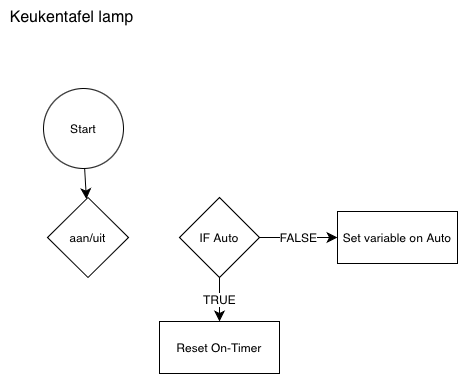

The diagram above was exported from draw.io. Its source (the exported page's mxGraphModel, read from the mxfile embedded in the PNG):
<mxGraphModel dx="1478" dy="988" grid="0" gridSize="10" guides="1" tooltips="1" connect="1" arrows="1" fold="1" page="0" pageScale="1" pageWidth="827" pageHeight="1169" math="0" shadow="0">
  <root>
    <mxCell id="0" />
    <mxCell id="1" parent="0" />
    <mxCell id="bYr6UDOKyCfPZanUzreE-1" value="Set variable on Auto" style="rounded=0;whiteSpace=wrap;html=1;" vertex="1" parent="1">
      <mxGeometry x="240" y="126" width="120" height="52" as="geometry" />
    </mxCell>
    <mxCell id="bYr6UDOKyCfPZanUzreE-14" value="Reset On-Timer" style="rounded=0;whiteSpace=wrap;html=1;" vertex="1" parent="1">
      <mxGeometry x="62" y="236" width="120" height="52" as="geometry" />
    </mxCell>
    <mxCell id="bYr6UDOKyCfPZanUzreE-4" value="aan/uit" style="rhombus;whiteSpace=wrap;html=1;" vertex="1" parent="1">
      <mxGeometry x="-50" y="112" width="81" height="80" as="geometry" />
    </mxCell>
    <mxCell id="bYr6UDOKyCfPZanUzreE-10" value="" style="edgeStyle=none;curved=1;rounded=0;orthogonalLoop=1;jettySize=auto;html=1;fontSize=12;startSize=8;endSize=8;" edge="1" parent="1" source="bYr6UDOKyCfPZanUzreE-5" target="bYr6UDOKyCfPZanUzreE-4">
      <mxGeometry relative="1" as="geometry" />
    </mxCell>
    <mxCell id="bYr6UDOKyCfPZanUzreE-5" value="Start" style="ellipse;whiteSpace=wrap;html=1;" vertex="1" parent="1">
      <mxGeometry x="-54" y="3" width="80" height="80" as="geometry" />
    </mxCell>
    <mxCell id="bYr6UDOKyCfPZanUzreE-6" value="Keukentafel lamp" style="text;html=1;align=center;verticalAlign=middle;resizable=0;points=[];autosize=1;strokeColor=none;fillColor=none;fontSize=16;" vertex="1" parent="1">
      <mxGeometry x="-97" y="-85" width="142" height="31" as="geometry" />
    </mxCell>
    <mxCell id="bYr6UDOKyCfPZanUzreE-13" value="FALSE" style="edgeStyle=none;curved=1;rounded=0;orthogonalLoop=1;jettySize=auto;html=1;fontSize=12;startSize=8;endSize=8;" edge="1" parent="1" source="bYr6UDOKyCfPZanUzreE-12" target="bYr6UDOKyCfPZanUzreE-1">
      <mxGeometry relative="1" as="geometry" />
    </mxCell>
    <mxCell id="bYr6UDOKyCfPZanUzreE-15" value="TRUE" style="edgeStyle=none;curved=1;rounded=0;orthogonalLoop=1;jettySize=auto;html=1;fontSize=12;startSize=8;endSize=8;" edge="1" parent="1" source="bYr6UDOKyCfPZanUzreE-12" target="bYr6UDOKyCfPZanUzreE-14">
      <mxGeometry relative="1" as="geometry" />
    </mxCell>
    <mxCell id="bYr6UDOKyCfPZanUzreE-12" value="IF Auto" style="rhombus;whiteSpace=wrap;html=1;" vertex="1" parent="1">
      <mxGeometry x="82" y="112" width="80" height="80" as="geometry" />
    </mxCell>
  </root>
</mxGraphModel>